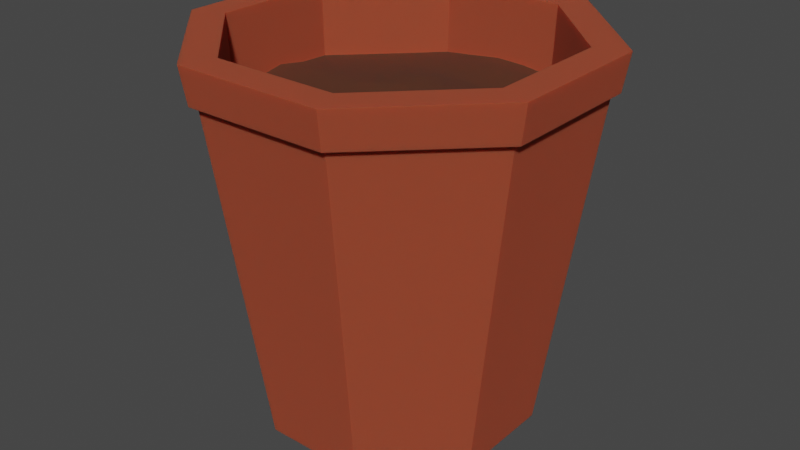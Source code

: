 # Source: plantpot_modified.blend  (saved by Blender 4.1.24; exported with 4.5.12 LTS)
import bpy
from mathutils import Matrix  # noqa: F401  (used for matrix-valued properties, if any)

bpy.ops.wm.read_factory_settings(use_empty=True)
scene = bpy.context.scene
scene.name = 'Scene'

# ---- collections
col_collection = bpy.data.collections.new('Collection'); scene.collection.children.link(col_collection)

# ---- materials (node trees are filled in below, after node groups)
mat_ceramique = bpy.data.materials.new('ceramique')
mat_ceramique.use_transparent_shadow = False
mat_dirt = bpy.data.materials.new('dirt')
mat_dirt.use_transparent_shadow = False

# ---- node groups
ng_auto_smooth = bpy.data.node_groups.new('Auto Smooth', 'GeometryNodeTree')
_s = ng_auto_smooth.interface.new_socket(name='Geometry', in_out='OUTPUT', socket_type='NodeSocketGeometry')
_s = ng_auto_smooth.interface.new_socket(name='Geometry', in_out='INPUT', socket_type='NodeSocketGeometry')
_s = ng_auto_smooth.interface.new_socket(name='Angle', in_out='INPUT', socket_type='NodeSocketFloat')
_s.subtype = 'ANGLE'
_s.min_value = 0.0
_s.max_value = 3.142
ng_auto_smooth.is_modifier = True
_N = ng_auto_smooth.nodes; _L = ng_auto_smooth.links
n0 = _N.new('NodeGroupOutput'); n0.name = 'Group Output'; n0.location = (480, -100)
n1 = _N.new('NodeGroupInput'); n1.name = 'Group Input'; n1.location = (-420, -300)
n2 = _N.new('NodeGroupInput'); n2.name = 'Group Input.001'; n2.location = (-60, -100)
n3 = _N.new('GeometryNodeSetShadeSmooth'); n3.name = 'Set Shade Smooth'; n3.location = (120, -100)
n3.domain = 'EDGE'
n4 = _N.new('GeometryNodeSetShadeSmooth'); n4.name = 'Set Shade Smooth.001'; n4.location = (300, -100)
n5 = _N.new('GeometryNodeInputMeshEdgeAngle'); n5.name = 'Edge Angle'; n5.location = (-420, -220)
n6 = _N.new('GeometryNodeInputEdgeSmooth'); n6.name = 'Is Edge Smooth'; n6.location = (-60, -160)
n7 = _N.new('GeometryNodeInputShadeSmooth'); n7.name = 'Is Face Smooth'; n7.location = (-240, -340)
n8 = _N.new('FunctionNodeBooleanMath'); n8.name = 'Boolean Math'; n8.location = (-60, -220)
n9 = _N.new('FunctionNodeCompare'); n9.name = 'Compare'; n9.location = (-240, -180)
n9.operation = 'LESS_EQUAL'
_L.new(n5.outputs[0], n9.inputs[0])
_L.new(n4.outputs[0], n0.inputs[0])
_L.new(n1.outputs[1], n9.inputs[1])
_L.new(n9.outputs[0], n8.inputs[0])
_L.new(n7.outputs[0], n8.inputs[1])
_L.new(n2.outputs[0], n3.inputs[0])
_L.new(n6.outputs[0], n3.inputs[1])
_L.new(n3.outputs[0], n4.inputs[0])
_L.new(n8.outputs[0], n3.inputs[2])
n0.is_active_output = True

# ---- material node trees
mat_ceramique.use_nodes = True; mat_ceramique.node_tree.nodes.clear()
_N = mat_ceramique.node_tree.nodes; _L = mat_ceramique.node_tree.links
n0 = _N.new('ShaderNodeBsdfPrincipled'); n0.name = 'Principled BSDF'; n0.location = (10, 300)
n0.distribution = 'GGX'
n0.subsurface_method = 'BURLEY'
n0.inputs[0].default_value = (0.4446, 0.07837, 0.03479, 1.0)
n0.inputs[1].default_value = 0.3955
n0.inputs[2].default_value = 0.9727
n0.inputs[3].default_value = 1.45
n0.inputs[8].default_value = 1.0
n0.inputs[20].default_value = 0.0
n0.inputs[27].default_value = (0.0, 0.0, 0.0, 1.0)
n0.inputs[28].default_value = 1.0
n1 = _N.new('ShaderNodeOutputMaterial'); n1.name = 'Material Output'; n1.location = (300, 300)
_L.new(n0.outputs[0], n1.inputs[0])
n1.is_active_output = True
mat_dirt.use_nodes = True; mat_dirt.node_tree.nodes.clear()
_N = mat_dirt.node_tree.nodes; _L = mat_dirt.node_tree.links
n0 = _N.new('ShaderNodeBsdfPrincipled'); n0.name = 'Principled BSDF'; n0.location = (10, 300)
n0.distribution = 'GGX'
n0.subsurface_method = 'BURLEY'
n0.inputs[0].default_value = (0.08483, 0.0229, 0.007052, 1.0)
n0.inputs[2].default_value = 1.0
n0.inputs[3].default_value = 1.45
n0.inputs[8].default_value = 1.0
n0.inputs[10].default_value = 0.4
n0.inputs[27].default_value = (0.0, 0.0, 0.0, 1.0)
n0.inputs[28].default_value = 1.0
n1 = _N.new('ShaderNodeOutputMaterial'); n1.name = 'Material Output'; n1.location = (300, 300)
_L.new(n0.outputs[0], n1.inputs[0])
n1.is_active_output = True

# ---- world
world_world = bpy.data.worlds.new('World'); scene.world = world_world
world_world.use_nodes = True; world_world.node_tree.nodes.clear()
_N = world_world.node_tree.nodes; _L = world_world.node_tree.links
n0 = _N.new('ShaderNodeOutputWorld'); n0.name = 'World Output'; n0.location = (300, 300)
n1 = _N.new('ShaderNodeBackground'); n1.name = 'Background'; n1.location = (10, 300)
n1.inputs[0].default_value = (0.05088, 0.05088, 0.05088, 1.0)
_L.new(n1.outputs[0], n0.inputs[0])
n0.is_active_output = True
world_world.color = (0.05088, 0.05088, 0.05088)
world_world.use_sun_shadow = False
world_world.sun_shadow_jitter_overblur = 0.0

# ---- meshes
me_cube_001 = bpy.data.meshes.new('Cube.001')
me_cube_001.from_pydata([(-0.3039, -0.7356, -1.0), (-0.7356, -0.3039, -1.0), (-1.0, -0.4131, 1.0), (-0.4131, -1.0, 1.0), (-0.7356, 0.3039, -1.0), (-0.3039, 0.7356, -1.0), (-0.4131, 1.0, 1.0), (-1.0, 0.4131, 1.0), (0.7356, -0.3039, -1.0), (0.3039, -0.7356, -1.0), (0.4131, -1.0, 1.007), (1.0, -0.4131, 1.0), (0.3039, 0.7356, -1.0), (0.7356, 0.3039, -1.0), (1.0, 0.4131, 1.0), (0.4131, 1.0, 1.0), (-0.4301, -1.041, 1.0), (-1.041, -0.4301, 1.0), (-1.041, 0.4301, 1.0), (-0.4301, 1.041, 1.0), (0.4301, 1.041, 1.0), (1.041, 0.4301, 1.0), (1.041, -0.4301, 1.0), (0.4301, -1.041, 1.004), (-0.368, -0.8912, 1.217), (-0.8912, -0.368, 1.217), (-0.8912, 0.368, 1.217), (-0.368, 0.8912, 1.217), (0.368, 0.8912, 1.217), (0.8912, 0.368, 1.217), (0.8912, -0.368, 1.217), (0.368, -0.8912, 1.217), (-0.4435, -1.074, 1.217), (-1.074, -0.4435, 1.217), (-1.074, 0.4435, 1.217), (-0.4435, 1.074, 1.217), (0.4435, 1.074, 1.217), (1.074, 0.4435, 1.217), (1.074, -0.4435, 1.217), (0.4435, -1.074, 1.217), (-0.3615, -0.8755, 0.8009), (-0.8755, -0.3615, 0.8009), (-0.8755, 0.3615, 0.8009), (-0.3615, 0.8755, 0.8012), (0.3615, 0.8755, 0.8096), (0.8755, 0.3615, 0.8009), (0.8755, -0.3615, 0.8009), (0.3615, -0.8755, 0.8263), (-0.6185, -0.6185, 0.8009), (-0.6185, 0.6185, 0.8009), (0.6185, 0.6185, 0.8009), (0.6185, -0.6185, 0.8009), (-0.8755, 0.0, 0.8415), (0.0, -0.8755, 0.8263), (0.8755, 0.0, 0.8009), (0.0, 0.8755, 0.8415), (0.0, 0.0, 0.8716), (0.0, 0.3615, 0.8739), (-0.257, 0.6185, 0.8096), (0.0, -0.3615, 0.8009), (0.257, -0.6185, 0.8151), (-0.747, -0.49, 0.8009), (-0.49, 0.747, 0.8009), (0.747, 0.49, 0.8009), (0.49, -0.747, 0.8074), (-0.8755, 0.1808, 0.8093), (-0.1808, -0.8755, 0.805), (0.8755, 0.1808, 0.8009), (-0.1808, 0.8755, 0.8202), (0.4378, -0.1808, 0.8236), (-0.4378, 0.3615, 0.8009), (-0.5663, 0.49, 0.8009), (0.4378, -0.3615, 0.8009), (0.5663, -0.49, 0.8009), (-0.49, -0.747, 0.8009), (-0.747, 0.49, 0.8009), (0.49, 0.747, 0.8011), (0.747, -0.49, 0.8009), (-0.8755, -0.1808, 0.8093), (0.1808, -0.8755, 0.8401), (0.8755, -0.1808, 0.8009), (0.1808, 0.8755, 0.8347), (-0.4378, 0.1808, 0.8202), (0.4378, 0.3615, 0.8009), (0.05225, 0.747, 0.8533), (-0.4378, -0.3615, 0.8009), (-0.05225, -0.747, 0.8153), (0.1285, -0.49, 0.803), (-0.3093, -0.49, 0.8009), (-0.1808, -0.6185, 0.801), (0.0, -0.1808, 0.8122), (-0.4378, 0.0, 0.8518), (-0.4378, -0.1808, 0.8199), (-0.4378, 0.6185, 0.8009), (-0.1285, 0.747, 0.8349), (-0.3093, 0.747, 0.8064), (-0.1285, 0.49, 0.8306), (0.3093, 0.49, 0.8065), (0.1808, 0.6185, 0.8347), (0.0, 0.1808, 0.9101), (0.4378, 0.0, 0.8618), (0.4378, 0.1808, 0.8239), (0.4378, -0.6185, 0.8048), (0.1285, -0.747, 0.8313), (0.3093, -0.747, 0.8262)], [], [(9, 10, 3, 0), (13, 14, 11, 8), (15, 6, 19, 20), (1, 2, 7, 4), (5, 6, 15, 12), (0, 3, 2, 1), (6, 5, 4, 7), (14, 13, 12, 15), (10, 9, 8, 11), (4, 5, 12, 13, 8, 9, 0, 1), (22, 21, 37, 38), (10, 11, 22, 23), (3, 10, 23, 16), (14, 15, 20, 21), (6, 7, 18, 19), (2, 3, 16, 17), (11, 14, 21, 22), (7, 2, 17, 18), (25, 24, 40, 74, 48, 61, 41), (18, 17, 33, 34), (21, 20, 36, 37), (17, 16, 32, 33), (20, 19, 35, 36), (16, 23, 39, 32), (23, 22, 38, 39), (19, 18, 34, 35), (24, 25, 33, 32), (26, 27, 35, 34), (28, 29, 37, 36), (30, 31, 39, 38), (25, 26, 34, 33), (31, 24, 32, 39), (29, 30, 38, 37), (27, 28, 36, 35), (40, 66, 86), (28, 27, 43, 68, 55, 81, 44), (24, 31, 47, 79, 53, 66, 40), (31, 30, 46, 77, 51, 64, 47), (27, 26, 42, 75, 49, 62, 43), (30, 29, 45, 67, 54, 80, 46), (26, 25, 41, 78, 52, 65, 42), (29, 28, 44, 76, 50, 63, 45), (46, 80, 69), (45, 63, 83), (44, 81, 84), (42, 65, 82), (41, 61, 85), (59, 87, 72), (59, 88, 87), (48, 74, 89), (56, 90, 69), (56, 91, 90), (52, 78, 92), (58, 93, 71), (58, 94, 93), (55, 68, 95), (57, 96, 70), (57, 97, 96), (50, 76, 98), (56, 99, 82), (56, 100, 99), (54, 67, 101), (60, 102, 73), (60, 103, 102), (53, 79, 104), (104, 64, 51), (104, 79, 64), (79, 47, 64), (102, 104, 51), (102, 103, 104), (103, 53, 104), (73, 77, 46), (73, 102, 77), (102, 51, 77), (101, 83, 57), (101, 67, 83), (67, 45, 83), (99, 101, 57), (99, 100, 101), (100, 54, 101), (82, 70, 42), (82, 99, 70), (99, 57, 70), (98, 84, 58), (98, 76, 84), (76, 44, 84), (96, 98, 58), (96, 97, 98), (97, 50, 98), (70, 71, 42), (70, 96, 71), (96, 58, 71), (95, 62, 49), (95, 68, 62), (68, 43, 62), (93, 95, 49), (93, 94, 95), (94, 55, 95), (71, 75, 42), (71, 93, 75), (93, 49, 75), (92, 85, 59), (92, 78, 85), (78, 41, 85), (90, 92, 59), (90, 91, 92), (91, 52, 92), (69, 72, 46), (69, 90, 72), (90, 59, 72), (89, 86, 60), (89, 74, 86), (74, 40, 86), (87, 89, 60), (87, 88, 89), (88, 48, 89), (72, 73, 46), (72, 87, 73), (87, 60, 73), (85, 88, 59), (85, 61, 88), (61, 48, 88), (82, 91, 56), (82, 65, 91), (65, 52, 91), (84, 94, 58), (84, 81, 94), (81, 55, 94), (83, 97, 57), (83, 63, 97), (63, 50, 97), (69, 100, 56), (69, 80, 100), (80, 54, 100), (86, 103, 60), (86, 66, 103), (66, 53, 103)])
me_cube_001.polygons.foreach_set('use_smooth', [True] * 137)
me_cube_001.polygons.foreach_set('material_index', [0, 0, 0, 0, 0, 0, 0, 0, 0, 0, 0, 0, 0, 0, 0, 0, 0, 0, 0, 0, 0, 0, 0, 0, 0, 0, 0, 0, 0, 0, 0, 0, 0, 0, 1, 0, 0, 0, 0, 0, 0, 0, 1, 1, 1, 1, 1, 1, 1, 1, 1, 1, 1, 1, 1, 1, 1, 1, 1, 1, 1, 1, 1, 1, 1, 1, 1, 1, 1, 1, 1, 1, 1, 1, 1, 1, 1, 1, 1, 1, 1, 1, 1, 1, 1, 1, 1, 1, 1, 1, 1, 1, 1, 1, 1, 1, 1, 1, 1, 1, 1, 1, 1, 1, 1, 1, 1, 1, 1, 1, 1, 1, 1, 1, 1, 1, 1, 1, 1, 1, 1, 1, 1, 1, 1, 1, 1, 1, 1, 1, 1, 1, 1, 1, 1, 1, 1])
_uv = me_cube_001.uv_layers.new(name='UVMap')
_uv.uv.foreach_set('vector', [0.375, 0.8234, 0.625, 0.8234, 0.625, 0.9266, 0.375, 0.9266, 0.375, 0.5734, 0.625, 0.5734, 0.625, 0.6766, 0.375, 0.6766, 0.625, 0.4266, 0.625, 0.3234, 0.625, 0.3234, 0.625, 0.4266, 0.375, 0.07336, 0.625, 0.07336, 0.625, 0.1766, 0.375, 0.1766, 0.375, 0.3234, 0.625, 0.3234, 0.625, 0.4266, 0.375, 0.4266, 0.375, 0.0, 0.625, 0.0, 0.625, 0.07336, 0.375, 0.07336, 0.625, 0.3234, 0.375, 0.3234, 0.375, 0.1766, 0.625, 0.1766, 0.625, 0.5734, 0.375, 0.5734, 0.375, 0.4266, 0.625, 0.4266, 0.625, 0.8234, 0.375, 0.8234, 0.375, 0.6766, 0.625, 0.6766, 0.125, 0.5734, 0.1984, 0.5, 0.3016, 0.5, 0.375, 0.5734, 0.375, 0.6766, 0.3016, 0.75, 0.1984, 0.75, 0.125, 0.6766, 0.625, 0.6766, 0.625, 0.5734, 0.625, 0.5734, 0.625, 0.6766, 0.625, 0.8234, 0.625, 0.6766, 0.625, 0.6766, 0.625, 0.8234, 0.625, 0.9266, 0.625, 0.8234, 0.625, 0.8234, 0.625, 0.9266, 0.625, 0.5734, 0.625, 0.4266, 0.625, 0.4266, 0.625, 0.5734, 0.625, 0.3234, 0.625, 0.1766, 0.625, 0.1766, 0.625, 0.3234, 0.625, 0.07336, 0.625, 0.0, 0.625, 0.0, 0.625, 0.07336, 0.625, 0.6766, 0.625, 0.5734, 0.625, 0.5734, 0.625, 0.6766, 0.625, 0.1766, 0.625, 0.07336, 0.625, 0.07336, 0.625, 0.1766, 0.8538, 0.6678, 0.7928, 0.7288, 0.7928, 0.7288, 0.8081, 0.7135, 0.8233, 0.6983, 0.8385, 0.6831, 0.8538, 0.6678, 0.625, 0.1766, 0.625, 0.07336, 0.625, 0.07336, 0.625, 0.1766, 0.625, 0.5734, 0.625, 0.4266, 0.625, 0.4266, 0.625, 0.5734, 0.625, 0.07336, 0.625, 0.0, 0.625, 0.0, 0.625, 0.07336, 0.625, 0.4266, 0.625, 0.3234, 0.625, 0.3234, 0.625, 0.4266, 0.625, 0.9266, 0.625, 0.8234, 0.625, 0.8234, 0.625, 0.9266, 0.625, 0.8234, 0.625, 0.6766, 0.625, 0.6766, 0.625, 0.8234, 0.625, 0.3234, 0.625, 0.1766, 0.625, 0.1766, 0.625, 0.3234, 0.7928, 0.7288, 0.8538, 0.6678, 0.875, 0.6766, 0.8016, 0.75, 0.8538, 0.5822, 0.7928, 0.5212, 0.8016, 0.5, 0.875, 0.5734, 0.7072, 0.5212, 0.6462, 0.5822, 0.625, 0.5734, 0.6984, 0.5, 0.6462, 0.6678, 0.7072, 0.7288, 0.6984, 0.75, 0.625, 0.6766, 0.8538, 0.6678, 0.8538, 0.5822, 0.875, 0.5734, 0.875, 0.6766, 0.7072, 0.7288, 0.7928, 0.7288, 0.8016, 0.75, 0.6984, 0.75, 0.6462, 0.5822, 0.6462, 0.6678, 0.625, 0.6766, 0.625, 0.5734, 0.7928, 0.5212, 0.7072, 0.5212, 0.6984, 0.5, 0.8016, 0.5, 0.7928, 0.7288, 0.7714, 0.7288, 0.7562, 0.7135, 0.7072, 0.5212, 0.7928, 0.5212, 0.7928, 0.5212, 0.7714, 0.5212, 0.75, 0.5212, 0.7286, 0.5212, 0.7072, 0.5212, 0.7928, 0.7288, 0.7072, 0.7288, 0.7072, 0.7288, 0.7286, 0.7288, 0.75, 0.7288, 0.7714, 0.7288, 0.7928, 0.7288, 0.7072, 0.7288, 0.6462, 0.6678, 0.6462, 0.6678, 0.6615, 0.6831, 0.6767, 0.6983, 0.6919, 0.7135, 0.7072, 0.7288, 0.7928, 0.5212, 0.8538, 0.5822, 0.8538, 0.5822, 0.8385, 0.5669, 0.8233, 0.5517, 0.8081, 0.5365, 0.7928, 0.5212, 0.6462, 0.6678, 0.6462, 0.5822, 0.6462, 0.5822, 0.6462, 0.6036, 0.6462, 0.625, 0.6462, 0.6464, 0.6462, 0.6678, 0.8538, 0.5822, 0.8538, 0.6678, 0.8538, 0.6678, 0.8538, 0.6464, 0.8538, 0.625, 0.8538, 0.6036, 0.8538, 0.5822, 0.6462, 0.5822, 0.7072, 0.5212, 0.7072, 0.5212, 0.6919, 0.5365, 0.6767, 0.5517, 0.6615, 0.5669, 0.6462, 0.5822, 0.6462, 0.6678, 0.6462, 0.6464, 0.6981, 0.6464, 0.6462, 0.5822, 0.6615, 0.5669, 0.6981, 0.5822, 0.7072, 0.5212, 0.7286, 0.5212, 0.7438, 0.5365, 0.8538, 0.5822, 0.8538, 0.6036, 0.8019, 0.6036, 0.8538, 0.6678, 0.8385, 0.6831, 0.8019, 0.6678, 0.75, 0.6678, 0.7348, 0.6831, 0.6981, 0.6678, 0.75, 0.6678, 0.7867, 0.6831, 0.7348, 0.6831, 0.8233, 0.6983, 0.8081, 0.7135, 0.7714, 0.6983, 0.75, 0.625, 0.75, 0.6464, 0.6981, 0.6464, 0.75, 0.625, 0.8019, 0.625, 0.75, 0.6464, 0.8538, 0.625, 0.8538, 0.6464, 0.8019, 0.6464, 0.7805, 0.5517, 0.8019, 0.5517, 0.8171, 0.5669, 0.7805, 0.5517, 0.7652, 0.5365, 0.8019, 0.5517, 0.75, 0.5212, 0.7714, 0.5212, 0.7867, 0.5365, 0.75, 0.5822, 0.7652, 0.5669, 0.8019, 0.5822, 0.75, 0.5822, 0.7133, 0.5669, 0.7652, 0.5669, 0.6767, 0.5517, 0.6919, 0.5365, 0.7286, 0.5517, 0.75, 0.625, 0.75, 0.6036, 0.8019, 0.6036, 0.75, 0.625, 0.6981, 0.625, 0.75, 0.6036, 0.6462, 0.625, 0.6462, 0.6036, 0.6981, 0.6036, 0.7195, 0.6983, 0.6981, 0.6983, 0.6829, 0.6831, 0.7195, 0.6983, 0.7348, 0.7135, 0.6981, 0.6983, 0.75, 0.7288, 0.7286, 0.7288, 0.7133, 0.7135, 0.7133, 0.7135, 0.6919, 0.7135, 0.6767, 0.6983, 0.7133, 0.7135, 0.7286, 0.7288, 0.6919, 0.7135, 0.7286, 0.7288, 0.7072, 0.7288, 0.6919, 0.7135, 0.6981, 0.6983, 0.7133, 0.7135, 0.6767, 0.6983, 0.6981, 0.6983, 0.7348, 0.7135, 0.7133, 0.7135, 0.7348, 0.7135, 0.75, 0.7288, 0.7133, 0.7135, 0.6829, 0.6831, 0.6615, 0.6831, 0.6462, 0.6678, 0.6829, 0.6831, 0.6981, 0.6983, 0.6615, 0.6831, 0.6981, 0.6983, 0.6767, 0.6983, 0.6615, 0.6831, 0.6981, 0.6036, 0.6981, 0.5822, 0.75, 0.5822, 0.6981, 0.6036, 0.6462, 0.6036, 0.6981, 0.5822, 0.6462, 0.6036, 0.6462, 0.5822, 0.6981, 0.5822, 0.75, 0.6036, 0.6981, 0.6036, 0.75, 0.5822, 0.75, 0.6036, 0.6981, 0.625, 0.6981, 0.6036, 0.6981, 0.625, 0.6462, 0.625, 0.6981, 0.6036, 0.8019, 0.6036, 0.8019, 0.5822, 0.8538, 0.5822, 0.8019, 0.6036, 0.75, 0.6036, 0.8019, 0.5822, 0.75, 0.6036, 0.75, 0.5822, 0.8019, 0.5822, 0.7286, 0.5517, 0.7438, 0.5365, 0.7805, 0.5517, 0.7286, 0.5517, 0.6919, 0.5365, 0.7438, 0.5365, 0.6919, 0.5365, 0.7072, 0.5212, 0.7438, 0.5365, 0.7652, 0.5669, 0.7286, 0.5517, 0.7805, 0.5517, 0.7652, 0.5669, 0.7133, 0.5669, 0.7286, 0.5517, 0.7133, 0.5669, 0.6767, 0.5517, 0.7286, 0.5517, 0.8019, 0.5822, 0.8171, 0.5669, 0.8538, 0.5822, 0.8019, 0.5822, 0.7652, 0.5669, 0.8171, 0.5669, 0.7652, 0.5669, 0.7805, 0.5517, 0.8171, 0.5669, 0.7867, 0.5365, 0.8081, 0.5365, 0.8233, 0.5517, 0.7867, 0.5365, 0.7714, 0.5212, 0.8081, 0.5365, 0.7714, 0.5212, 0.7928, 0.5212, 0.8081, 0.5365, 0.8019, 0.5517, 0.7867, 0.5365, 0.8233, 0.5517, 0.8019, 0.5517, 0.7652, 0.5365, 0.7867, 0.5365, 0.7652, 0.5365, 0.75, 0.5212, 0.7867, 0.5365, 0.8171, 0.5669, 0.8385, 0.5669, 0.8538, 0.5822, 0.8171, 0.5669, 0.8019, 0.5517, 0.8385, 0.5669, 0.8019, 0.5517, 0.8233, 0.5517, 0.8385, 0.5669, 0.8019, 0.6464, 0.8019, 0.6678, 0.75, 0.6678, 0.8019, 0.6464, 0.8538, 0.6464, 0.8019, 0.6678, 0.8538, 0.6464, 0.8538, 0.6678, 0.8019, 0.6678, 0.75, 0.6464, 0.8019, 0.6464, 0.75, 0.6678, 0.75, 0.6464, 0.8019, 0.625, 0.8019, 0.6464, 0.8019, 0.625, 0.8538, 0.625, 0.8019, 0.6464, 0.6981, 0.6464, 0.6981, 0.6678, 0.6462, 0.6678, 0.6981, 0.6464, 0.75, 0.6464, 0.6981, 0.6678, 0.75, 0.6464, 0.75, 0.6678, 0.6981, 0.6678, 0.7714, 0.6983, 0.7562, 0.7135, 0.7195, 0.6983, 0.7714, 0.6983, 0.8081, 0.7135, 0.7562, 0.7135, 0.8081, 0.7135, 0.7928, 0.7288, 0.7562, 0.7135, 0.7348, 0.6831, 0.7714, 0.6983, 0.7195, 0.6983, 0.7348, 0.6831, 0.7867, 0.6831, 0.7714, 0.6983, 0.7867, 0.6831, 0.8233, 0.6983, 0.7714, 0.6983, 0.6981, 0.6678, 0.6829, 0.6831, 0.6462, 0.6678, 0.6981, 0.6678, 0.7348, 0.6831, 0.6829, 0.6831, 0.7348, 0.6831, 0.7195, 0.6983, 0.6829, 0.6831, 0.8019, 0.6678, 0.7867, 0.6831, 0.75, 0.6678, 0.8019, 0.6678, 0.8385, 0.6831, 0.7867, 0.6831, 0.8385, 0.6831, 0.8233, 0.6983, 0.7867, 0.6831, 0.8019, 0.6036, 0.8019, 0.625, 0.75, 0.625, 0.8019, 0.6036, 0.8538, 0.6036, 0.8019, 0.625, 0.8538, 0.6036, 0.8538, 0.625, 0.8019, 0.625, 0.7438, 0.5365, 0.7652, 0.5365, 0.7805, 0.5517, 0.7438, 0.5365, 0.7286, 0.5212, 0.7652, 0.5365, 0.7286, 0.5212, 0.75, 0.5212, 0.7652, 0.5365, 0.6981, 0.5822, 0.7133, 0.5669, 0.75, 0.5822, 0.6981, 0.5822, 0.6615, 0.5669, 0.7133, 0.5669, 0.6615, 0.5669, 0.6767, 0.5517, 0.7133, 0.5669, 0.6981, 0.6464, 0.6981, 0.625, 0.75, 0.625, 0.6981, 0.6464, 0.6462, 0.6464, 0.6981, 0.625, 0.6462, 0.6464, 0.6462, 0.625, 0.6981, 0.625, 0.7562, 0.7135, 0.7348, 0.7135, 0.7195, 0.6983, 0.7562, 0.7135, 0.7714, 0.7288, 0.7348, 0.7135, 0.7714, 0.7288, 0.75, 0.7288, 0.7348, 0.7135])
me_cube_001.materials.append(mat_ceramique)
me_cube_001.materials.append(mat_dirt)
me_cube_001.use_remesh_fix_poles = True
me_cube_001.use_remesh_preserve_attributes = False
me_cube_001.use_mirror_vertex_groups = False
me_cube_001.update()

# ---- objects
ob_pot = bpy.data.objects.new('pot', me_cube_001)

# ---- transforms, parenting, visibility, modifiers, constraints
ob_pot.location = (0.0, 0.0, 0.852)
ob_pot.scale = (0.8537, 0.8537, 0.8537)
ob_pot.lineart.crease_threshold = 0.0
_m = ob_pot.modifiers.new('Auto Smooth', 'NODES')
_m.node_group = ng_auto_smooth
_gi = [s.identifier for s in ng_auto_smooth.interface.items_tree if s.item_type == 'SOCKET' and s.in_out == 'INPUT']
_m[_gi[1]] = 0.5236  # Angle

# ---- collection membership
col_collection.objects.link(ob_pot)

# ---- scene / render settings (as saved in the file)
scene.frame_start = 1; scene.frame_end = 250; scene.frame_set(1)
scene.render.engine = 'BLENDER_EEVEE_NEXT'
scene.cycles.use_denoising = False
scene.cycles.samples = 128
scene.cycles.sampling_pattern = 'TABULATED_SOBOL'
scene.cycles.use_adaptive_sampling = False
scene.cycles.use_light_tree = False
scene.eevee.use_gtao = True
scene.eevee.ray_tracing_options.trace_max_roughness = 0.0
scene.eevee.use_raytracing = True
scene.view_settings.view_transform = 'Filmic'
bpy.context.view_layer.update()

# ---- added for rendering (the .blend has no active camera and no usable light): camera, sun
cam_auto = bpy.data.cameras.new('AutoCamera')
cam_auto.lens = 50.0
cam_auto.sensor_width = 36.0
cam_auto.clip_end = 1000.0
ob_auto_camera = bpy.data.objects.new('AutoCamera', cam_auto)
scene.collection.objects.link(ob_auto_camera)
ob_auto_camera.location = (2.96962, -3.56355, 3.32027)
ob_auto_camera.rotation_euler = (1.09748, -7.21219e-08, 0.694738)
scene.camera = ob_auto_camera
light_auto_sun = bpy.data.lights.new('AutoSun', 'SUN')
light_auto_sun.energy = 3.0
light_auto_sun.angle = 0.0523599
ob_auto_sun = bpy.data.objects.new('AutoSun', light_auto_sun)
scene.collection.objects.link(ob_auto_sun)
ob_auto_sun.rotation_euler = (0.872665, 0.174533, 0.523599)
bpy.context.view_layer.update()
